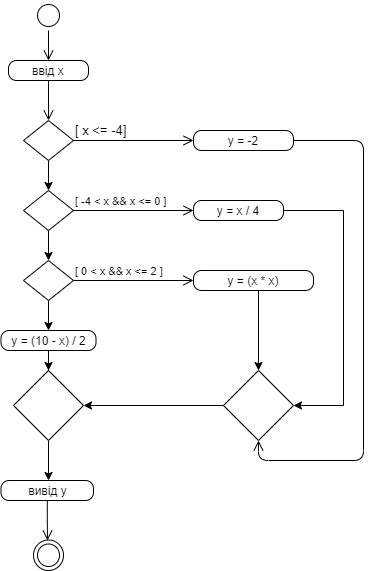

The diagram above was exported from draw.io. Its source (the exported page's mxGraphModel, read from the mxfile embedded in the PNG):
<mxGraphModel dx="782" dy="469" grid="1" gridSize="10" guides="1" tooltips="1" connect="1" arrows="1" fold="1" page="1" pageScale="1" pageWidth="827" pageHeight="1169" math="0" shadow="0">
  <root>
    <mxCell id="0" />
    <mxCell id="1" parent="0" />
    <mxCell id="f4sVRAVdl2kHJIdUmi1g-1" value="" style="ellipse;html=1;shape=startState;" vertex="1" parent="1">
      <mxGeometry x="370" y="30" width="30" height="30" as="geometry" />
    </mxCell>
    <mxCell id="f4sVRAVdl2kHJIdUmi1g-2" value="" style="edgeStyle=orthogonalEdgeStyle;html=1;verticalAlign=bottom;endArrow=open;endSize=8;" edge="1" source="f4sVRAVdl2kHJIdUmi1g-1" parent="1">
      <mxGeometry relative="1" as="geometry">
        <mxPoint x="385" y="90" as="targetPoint" />
      </mxGeometry>
    </mxCell>
    <mxCell id="f4sVRAVdl2kHJIdUmi1g-3" value="ввід x" style="rounded=1;whiteSpace=wrap;html=1;arcSize=40;" vertex="1" parent="1">
      <mxGeometry x="345" y="90" width="80" height="20" as="geometry" />
    </mxCell>
    <mxCell id="f4sVRAVdl2kHJIdUmi1g-4" value="" style="edgeStyle=orthogonalEdgeStyle;html=1;verticalAlign=bottom;endArrow=open;endSize=8;" edge="1" source="f4sVRAVdl2kHJIdUmi1g-3" parent="1">
      <mxGeometry relative="1" as="geometry">
        <mxPoint x="385" y="150" as="targetPoint" />
      </mxGeometry>
    </mxCell>
    <mxCell id="f4sVRAVdl2kHJIdUmi1g-10" style="edgeStyle=orthogonalEdgeStyle;rounded=0;orthogonalLoop=1;jettySize=auto;html=1;exitX=0.5;exitY=1;exitDx=0;exitDy=0;" edge="1" parent="1" source="f4sVRAVdl2kHJIdUmi1g-5">
      <mxGeometry relative="1" as="geometry">
        <mxPoint x="385" y="220" as="targetPoint" />
      </mxGeometry>
    </mxCell>
    <mxCell id="f4sVRAVdl2kHJIdUmi1g-5" value="" style="rhombus;whiteSpace=wrap;html=1;" vertex="1" parent="1">
      <mxGeometry x="360" y="150" width="50" height="40" as="geometry" />
    </mxCell>
    <mxCell id="f4sVRAVdl2kHJIdUmi1g-6" value="&lt;font style=&quot;font-size: 13px&quot;&gt;[&amp;nbsp;x &amp;lt;= -4]&lt;/font&gt;" style="edgeStyle=orthogonalEdgeStyle;html=1;align=left;verticalAlign=bottom;endArrow=open;endSize=8;" edge="1" source="f4sVRAVdl2kHJIdUmi1g-5" parent="1">
      <mxGeometry x="-1" relative="1" as="geometry">
        <mxPoint x="530" y="170" as="targetPoint" />
      </mxGeometry>
    </mxCell>
    <mxCell id="f4sVRAVdl2kHJIdUmi1g-8" value="y = -2" style="rounded=1;whiteSpace=wrap;html=1;arcSize=40;" vertex="1" parent="1">
      <mxGeometry x="530" y="160" width="100" height="20" as="geometry" />
    </mxCell>
    <mxCell id="f4sVRAVdl2kHJIdUmi1g-9" value="" style="edgeStyle=orthogonalEdgeStyle;html=1;verticalAlign=bottom;endArrow=open;endSize=8;entryX=0.5;entryY=1;entryDx=0;entryDy=0;" edge="1" source="f4sVRAVdl2kHJIdUmi1g-8" parent="1" target="f4sVRAVdl2kHJIdUmi1g-32">
      <mxGeometry relative="1" as="geometry">
        <mxPoint x="700" y="440" as="targetPoint" />
        <Array as="points">
          <mxPoint x="700" y="170" />
          <mxPoint x="700" y="490" />
          <mxPoint x="595" y="490" />
        </Array>
      </mxGeometry>
    </mxCell>
    <mxCell id="f4sVRAVdl2kHJIdUmi1g-16" style="edgeStyle=orthogonalEdgeStyle;rounded=0;orthogonalLoop=1;jettySize=auto;html=1;exitX=0.5;exitY=1;exitDx=0;exitDy=0;" edge="1" parent="1" source="f4sVRAVdl2kHJIdUmi1g-11">
      <mxGeometry relative="1" as="geometry">
        <mxPoint x="385" y="290" as="targetPoint" />
      </mxGeometry>
    </mxCell>
    <mxCell id="f4sVRAVdl2kHJIdUmi1g-11" value="" style="rhombus;whiteSpace=wrap;html=1;" vertex="1" parent="1">
      <mxGeometry x="360" y="220" width="50" height="40" as="geometry" />
    </mxCell>
    <mxCell id="f4sVRAVdl2kHJIdUmi1g-12" value="[&amp;nbsp;-4 &amp;lt; x &amp;amp;&amp;amp; x &amp;lt;= 0 ]" style="edgeStyle=orthogonalEdgeStyle;html=1;align=left;verticalAlign=bottom;endArrow=open;endSize=8;" edge="1" source="f4sVRAVdl2kHJIdUmi1g-11" parent="1">
      <mxGeometry x="-1" relative="1" as="geometry">
        <mxPoint x="530" y="240" as="targetPoint" />
      </mxGeometry>
    </mxCell>
    <mxCell id="f4sVRAVdl2kHJIdUmi1g-35" style="edgeStyle=orthogonalEdgeStyle;rounded=0;orthogonalLoop=1;jettySize=auto;html=1;exitX=1;exitY=0.5;exitDx=0;exitDy=0;entryX=1;entryY=0.5;entryDx=0;entryDy=0;" edge="1" parent="1" source="f4sVRAVdl2kHJIdUmi1g-14" target="f4sVRAVdl2kHJIdUmi1g-32">
      <mxGeometry relative="1" as="geometry">
        <mxPoint x="680" y="240" as="targetPoint" />
        <Array as="points">
          <mxPoint x="680" y="240" />
          <mxPoint x="680" y="435" />
        </Array>
      </mxGeometry>
    </mxCell>
    <mxCell id="f4sVRAVdl2kHJIdUmi1g-14" value="y = x / 4" style="rounded=1;whiteSpace=wrap;html=1;arcSize=40;" vertex="1" parent="1">
      <mxGeometry x="530" y="230" width="90" height="20" as="geometry" />
    </mxCell>
    <mxCell id="f4sVRAVdl2kHJIdUmi1g-22" style="edgeStyle=orthogonalEdgeStyle;rounded=0;orthogonalLoop=1;jettySize=auto;html=1;exitX=0.5;exitY=1;exitDx=0;exitDy=0;" edge="1" parent="1" source="f4sVRAVdl2kHJIdUmi1g-17" target="f4sVRAVdl2kHJIdUmi1g-23">
      <mxGeometry relative="1" as="geometry">
        <mxPoint x="385" y="360" as="targetPoint" />
      </mxGeometry>
    </mxCell>
    <mxCell id="f4sVRAVdl2kHJIdUmi1g-17" value="" style="rhombus;whiteSpace=wrap;html=1;" vertex="1" parent="1">
      <mxGeometry x="360" y="290" width="50" height="40" as="geometry" />
    </mxCell>
    <mxCell id="f4sVRAVdl2kHJIdUmi1g-18" value="[&amp;nbsp;0 &amp;lt; x &amp;amp;&amp;amp; x &amp;lt;= 2 ]" style="edgeStyle=orthogonalEdgeStyle;html=1;align=left;verticalAlign=bottom;endArrow=open;endSize=8;" edge="1" source="f4sVRAVdl2kHJIdUmi1g-17" parent="1">
      <mxGeometry x="-1" relative="1" as="geometry">
        <mxPoint x="530" y="310" as="targetPoint" />
      </mxGeometry>
    </mxCell>
    <mxCell id="f4sVRAVdl2kHJIdUmi1g-39" style="edgeStyle=orthogonalEdgeStyle;rounded=0;orthogonalLoop=1;jettySize=auto;html=1;exitX=0.5;exitY=1;exitDx=0;exitDy=0;entryX=0.5;entryY=0;entryDx=0;entryDy=0;" edge="1" parent="1" source="f4sVRAVdl2kHJIdUmi1g-20" target="f4sVRAVdl2kHJIdUmi1g-32">
      <mxGeometry relative="1" as="geometry">
        <Array as="points">
          <mxPoint x="595" y="320" />
        </Array>
      </mxGeometry>
    </mxCell>
    <mxCell id="f4sVRAVdl2kHJIdUmi1g-20" value="y = (x * x)" style="rounded=1;whiteSpace=wrap;html=1;arcSize=40;" vertex="1" parent="1">
      <mxGeometry x="530" y="300" width="120" height="20" as="geometry" />
    </mxCell>
    <mxCell id="f4sVRAVdl2kHJIdUmi1g-24" style="edgeStyle=orthogonalEdgeStyle;rounded=0;orthogonalLoop=1;jettySize=auto;html=1;exitX=0.5;exitY=1;exitDx=0;exitDy=0;" edge="1" parent="1" source="f4sVRAVdl2kHJIdUmi1g-23" target="f4sVRAVdl2kHJIdUmi1g-25">
      <mxGeometry relative="1" as="geometry">
        <mxPoint x="385" y="410" as="targetPoint" />
      </mxGeometry>
    </mxCell>
    <mxCell id="f4sVRAVdl2kHJIdUmi1g-23" value="y = (10 - x) / 2" style="rounded=1;whiteSpace=wrap;html=1;arcSize=40;" vertex="1" parent="1">
      <mxGeometry x="337.5" y="360" width="95" height="20" as="geometry" />
    </mxCell>
    <mxCell id="f4sVRAVdl2kHJIdUmi1g-42" style="edgeStyle=orthogonalEdgeStyle;rounded=0;orthogonalLoop=1;jettySize=auto;html=1;exitX=0.5;exitY=1;exitDx=0;exitDy=0;" edge="1" parent="1" source="f4sVRAVdl2kHJIdUmi1g-25">
      <mxGeometry relative="1" as="geometry">
        <mxPoint x="385" y="510" as="targetPoint" />
      </mxGeometry>
    </mxCell>
    <mxCell id="f4sVRAVdl2kHJIdUmi1g-25" value="" style="rhombus;whiteSpace=wrap;html=1;" vertex="1" parent="1">
      <mxGeometry x="350" y="400" width="70" height="70" as="geometry" />
    </mxCell>
    <mxCell id="f4sVRAVdl2kHJIdUmi1g-41" style="edgeStyle=orthogonalEdgeStyle;rounded=0;orthogonalLoop=1;jettySize=auto;html=1;exitX=0;exitY=0.5;exitDx=0;exitDy=0;entryX=1;entryY=0.5;entryDx=0;entryDy=0;" edge="1" parent="1" source="f4sVRAVdl2kHJIdUmi1g-32" target="f4sVRAVdl2kHJIdUmi1g-25">
      <mxGeometry relative="1" as="geometry">
        <mxPoint x="430" y="425" as="targetPoint" />
      </mxGeometry>
    </mxCell>
    <mxCell id="f4sVRAVdl2kHJIdUmi1g-32" value="" style="rhombus;whiteSpace=wrap;html=1;" vertex="1" parent="1">
      <mxGeometry x="560" y="400" width="70" height="70" as="geometry" />
    </mxCell>
    <mxCell id="f4sVRAVdl2kHJIdUmi1g-43" value="вивід y" style="rounded=1;whiteSpace=wrap;html=1;arcSize=40;" vertex="1" parent="1">
      <mxGeometry x="337.5" y="510" width="92.5" height="20" as="geometry" />
    </mxCell>
    <mxCell id="f4sVRAVdl2kHJIdUmi1g-44" value="" style="edgeStyle=orthogonalEdgeStyle;html=1;verticalAlign=bottom;endArrow=open;endSize=8;" edge="1" source="f4sVRAVdl2kHJIdUmi1g-43" parent="1">
      <mxGeometry relative="1" as="geometry">
        <mxPoint x="384" y="570" as="targetPoint" />
      </mxGeometry>
    </mxCell>
    <mxCell id="f4sVRAVdl2kHJIdUmi1g-45" value="" style="ellipse;html=1;shape=endState;" vertex="1" parent="1">
      <mxGeometry x="370" y="569.5" width="30" height="30.5" as="geometry" />
    </mxCell>
  </root>
</mxGraphModel>